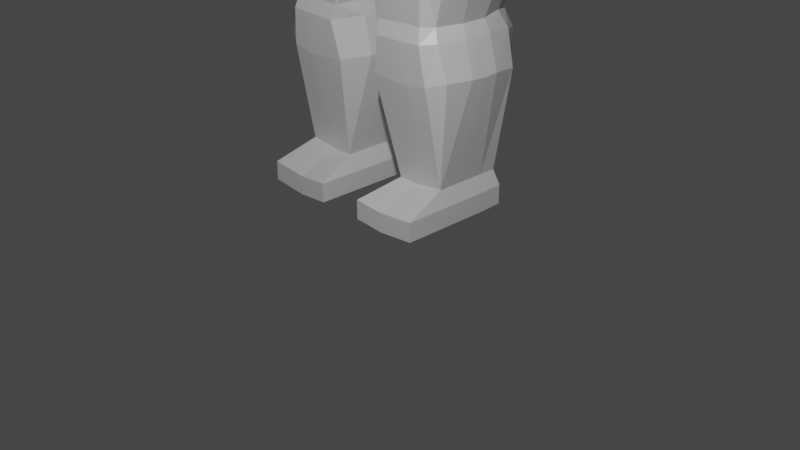# Source: Zyklop_Model.blend  (saved by Blender 2.82.7; exported with 4.5.12 LTS)
import bpy
from mathutils import Matrix  # noqa: F401  (used for matrix-valued properties, if any)

bpy.ops.wm.read_factory_settings(use_empty=True)
scene = bpy.context.scene
scene.name = 'Scene'

# ---- collections
col_collection = bpy.data.collections.new('Collection'); scene.collection.children.link(col_collection)

# ---- materials (node trees are filled in below, after node groups)
mat_material = bpy.data.materials.new('Material')
mat_material.alpha_threshold = 0.0
mat_material.use_transparent_shadow = False
mat_material.line_color = (0.0, 0.0, 0.0, 1.0)

# ---- material node trees
mat_material.use_nodes = True; mat_material.node_tree.nodes.clear()
_N = mat_material.node_tree.nodes; _L = mat_material.node_tree.links
n0 = _N.new('ShaderNodeOutputMaterial'); n0.name = 'Material Output'; n0.location = (300, 300)
n1 = _N.new('ShaderNodeBsdfPrincipled'); n1.name = 'Principled BSDF'; n1.location = (10, 300)
n1.distribution = 'GGX'
n1.subsurface_method = 'BURLEY'
n1.inputs[2].default_value = 0.4
n1.inputs[3].default_value = 1.45
n1.inputs[27].default_value = (0.0, 0.0, 0.0, 1.0)
n1.inputs[28].default_value = 1.0
_L.new(n1.outputs[0], n0.inputs[0])
n0.is_active_output = True

# ---- world
world_world = bpy.data.worlds.new('World'); scene.world = world_world
world_world.use_nodes = True; world_world.node_tree.nodes.clear()
_N = world_world.node_tree.nodes; _L = world_world.node_tree.links
n0 = _N.new('ShaderNodeOutputWorld'); n0.name = 'World Output'; n0.location = (300, 300)
n1 = _N.new('ShaderNodeBackground'); n1.name = 'Background'; n1.location = (10, 300)
n1.inputs[0].default_value = (0.05088, 0.05088, 0.05088, 1.0)
_L.new(n1.outputs[0], n0.inputs[0])
n0.is_active_output = True
world_world.color = (0.05088, 0.05088, 0.05088)
world_world.use_sun_shadow = False
world_world.sun_shadow_jitter_overblur = 0.0

# ---- cameras
cam_camera = bpy.data.cameras.new('Camera')
cam_camera.clip_end = 100.0
cam_camera.ortho_scale = 7.314

# ---- lights
light_light = bpy.data.lights.new('Light', 'POINT')
light_light.transmission_factor = 0.0
light_light.energy = 1000.0
light_light.shadow_soft_size = 0.1
light_light.shadow_maximum_resolution = 0.006
light_light.use_absolute_resolution = True

# ---- meshes
me_cube = bpy.data.meshes.new('Cube')
me_cube.from_pydata([(1.587, 0.7334, 0.5686), (1.481, 0.6169, -0.3015), (1.587, -0.7571, 0.5069), (1.481, -0.6758, -0.2901), (2.98, -0.3492, -0.2355), (3.213, -0.415, 0.3435), (2.98, 0.2901, -0.2355), (3.213, 0.3266, 0.3435), (0.0, 1.0, -0.337), (0.0, -1.138, 0.6212), (0.0, -1.138, -0.337), (0.0, 1.0, 0.6212), (1.037, 0.6758, -1.03), (1.037, -0.6654, -1.029), (0.0, 0.8748, -1.012), (0.0, -0.9218, -1.012), (0.5, -1.091, -0.337), (0.6968, 0.8761, 0.5709), (0.5, 1.0, -0.337), (0.6386, -1.069, 0.654), (0.5, -0.8748, -1.012), (0.5, 0.8748, -1.012), (0.0, -0.8473, 1.368), (0.0, 0.8602, 1.368), (0.5659, 0.6746, 1.337), (0.5659, -0.7652, 1.337), (3.383, -0.46, -0.2086), (3.48, -0.4916, 0.07252), (3.383, 0.46, -0.2086), (3.48, 0.4916, 0.07252), (4.802, -0.3217, -0.69), (4.899, -0.3479, -0.5928), (4.802, 0.3479, -0.69), (4.899, 0.3479, -0.5928), (5.059, -0.3044, -0.6597), (5.241, -0.3479, -0.5125), (5.059, 0.3044, -0.7312), (5.241, 0.3479, -0.5125), (5.614, -0.3042, -1.005), (5.668, -0.3042, -0.8882), (5.614, 0.3042, -1.005), (5.668, 0.3042, -0.8882), (0.0, -1.0, 1.812), (0.0, 0.9266, 1.812), (0.7785, 0.6918, 1.78), (0.7785, -0.7652, 1.78), (0.0, -1.0, 2.805), (0.0, 0.8981, 2.805), (0.7785, 0.6634, 2.773), (0.7785, -0.7652, 2.773), (0.0, -0.8703, 3.278), (0.0, 0.7974, 3.206), (0.6373, 0.6213, 3.191), (0.6583, -0.7106, 3.191), (0.8363, 0.8273, -1.935), (0.8363, -0.7226, -1.944), (0.0, 0.9289, -1.935), (0.0, -0.9356, -1.935), (0.5, -0.8273, -1.935), (0.5, 0.919, -1.935), (0.919, 0.8177, -2.114), (0.919, -0.7916, -2.086), (-1.627e-17, 1.143, -2.113), (-1.395e-17, -1.046, -2.103), (0.5, -0.9888, -2.103), (0.5, 1.05, -2.113), (1.112, 0.8477, -2.577), (1.112, -0.9156, -2.586), (0.0, 1.174, -2.64), (0.0, -1.154, -2.64), (0.5684, -1.111, -2.62), (0.5684, 1.164, -2.62), (2.98, -0.222, -0.2355), (2.98, -1.427e-07, -0.2355), (2.98, 0.222, -0.2355), (3.213, 0.222, 0.3435), (3.213, -8.976e-08, 0.3435), (3.213, -0.222, 0.3435), (1.587, 0.4402, 0.8583), (1.587, 0.0, 0.8583), (1.587, -0.3824, 0.8583), (1.481, -0.3824, -0.4685), (1.481, -1.192e-07, -0.4685), (1.481, 0.4402, -0.4685), (0.0, 0.5, -0.337), (0.0, -0.04705, -0.337), (0.0, -0.5, -0.337), (0.0, 0.5, 0.6212), (0.0, 0.0, 0.6212), (0.0, -0.5, 0.6212), (1.242, -0.4374, -1.012), (1.353, 0.0, -1.012), (1.242, 0.4374, -1.012), (0.0, 0.4374, -1.012), (0.0, 0.0, -1.012), (0.0, -0.4374, -1.012), (0.7011, 0.5, 0.9687), (0.7724, 0.0, 0.9687), (0.7011, -0.5, 0.9687), (0.0, 0.5, 1.368), (0.0, 0.0, 1.368), (0.0, -0.5, 1.368), (0.7934, 0.5, 1.337), (0.8647, 0.0, 1.337), (0.7934, -0.5, 1.337), (3.201, -0.2668, -0.3918), (3.201, -1.162e-07, -0.3918), (3.201, 0.2668, -0.3918), (3.48, 0.2668, 0.2719), (3.48, -8.976e-08, 0.3041), (3.48, -0.2668, 0.2719), (4.802, -0.1739, -0.7975), (4.802, -1.295e-07, -0.7975), (4.802, 0.1739, -0.7975), (4.984, 0.1739, -0.4401), (4.984, -1.03e-07, -0.4401), (4.984, -0.1739, -0.4401), (5.059, -0.1739, -0.7312), (5.059, -1.295e-07, -0.7312), (5.059, 0.1739, -0.7312), (5.241, 0.1739, -0.4503), (5.241, -1.03e-07, -0.427), (5.241, -0.1739, -0.4503), (5.834, -0.1739, -1.071), (5.834, -1.295e-07, -1.071), (5.834, 0.1739, -1.071), (5.888, 0.1739, -0.955), (5.888, -1.03e-07, -0.955), (5.888, -0.1739, -0.955), (0.0, 0.5, 1.812), (0.0, 0.0, 1.812), (0.0, -0.5, 1.812), (0.9272, 0.5, 1.78), (1.006, 0.0, 1.78), (0.9272, -0.5, 1.78), (0.0, 0.5, 2.805), (0.0, 0.0, 2.805), (0.0, -0.5, 2.805), (0.9272, 0.4598, 2.773), (1.006, 0.0, 2.773), (0.9272, -0.5, 2.773), (0.0, 0.5, 3.318), (0.0, 0.0, 3.45), (0.0, -0.5, 3.424), (0.8288, 0.4212, 3.191), (0.8288, 0.0, 3.191), (0.8288, -0.5, 3.191), (1.006, -0.4137, -1.935), (1.088, 0.0, -1.935), (1.006, 0.4137, -1.935), (0.0, 0.4137, -1.935), (0.0, 0.0, -1.935), (0.0, -0.4137, -1.935), (1.089, -0.5363, -2.084), (1.171, -2.58e-33, -2.084), (1.089, 0.5363, -2.084), (-1.162e-17, 0.5363, -2.092), (-1.162e-17, -2.58e-33, -2.092), (-1.162e-17, -0.5363, -2.092), (1.282, -0.5363, -2.586), (1.364, 0.0, -2.586), (1.282, 0.5363, -2.586), (0.0, 0.5363, -2.64), (0.0, 0.0, -2.64), (0.0, -0.5363, -2.64), (1.177, 0.834, -3.529), (1.177, -0.9068, -3.52), (0.0, 1.174, -3.592), (0.0, -1.154, -3.592), (0.5684, -1.111, -3.571), (0.5684, 1.164, -3.571), (1.347, -0.5363, -3.529), (1.347, -9.118e-10, -3.529), (1.347, 0.5363, -3.529), (0.0, 0.5363, -3.592), (0.0, 0.0, -3.592), (0.0, -0.5363, -3.592), (0.2498, 0.609, -3.945), (1.116, -0.4979, -3.888), (1.116, 0.4422, -3.868), (1.215, 0.4412, -3.486), (1.215, -0.4871, -3.486), (0.1441, 0.5973, -3.534), (0.1441, -0.5993, -3.534), (0.5797, -0.5993, -3.518), (0.5797, 0.5973, -3.518), (1.215, -0.3002, -3.486), (1.215, -0.001021, -3.486), (1.215, 0.2981, -3.486), (0.1441, 0.2981, -3.534), (0.1441, -0.001021, -3.534), (0.1441, -0.3002, -3.534), (0.2498, -0.6006, -3.945), (0.5739, -0.6006, -3.934), (0.5739, 0.609, -3.934), (1.169, -0.234, -3.909), (1.169, 0.004222, -3.898), (1.169, 0.2232, -3.888), (0.1539, 0.3066, -3.945), (0.1539, 0.004222, -3.945), (0.1539, -0.2982, -3.945), (1.048, 0.4263, -5.053), (1.048, -0.4261, -5.01), (0.2362, 0.5959, -5.143), (0.2846, 0.5517, -4.581), (0.8918, -0.4125, -4.543), (0.8918, 0.3731, -4.534), (0.2846, -0.5224, -4.561), (0.6666, -0.5224, -4.538), (0.6666, 0.5517, -4.558), (0.9448, -0.13, -4.552), (0.9448, 0.00459, -4.553), (0.9448, 0.1386, -4.553), (0.2846, 0.2279, -4.581), (0.2846, 0.00459, -4.571), (0.2846, -0.1987, -4.561), (0.3715, 0.385, -6.119), (0.897, -0.3263, -6.086), (0.897, 0.385, -6.086), (0.2362, -0.5304, -5.07), (0.6691, -0.5304, -5.1), (0.6691, 0.5959, -5.173), (1.101, -0.1579, -5.02), (1.101, 0.0005242, -5.031), (1.101, 0.1514, -5.021), (0.1403, 0.2362, -5.091), (0.1403, 0.0005242, -5.091), (0.1403, -0.2231, -5.07), (0.965, 0.4062, -6.233), (0.965, -0.7754, -6.243), (0.2491, 0.4062, -6.248), (0.3715, -0.3263, -6.119), (0.5739, -0.3263, -6.121), (0.5739, 0.385, -6.121), (0.897, -0.1485, -6.086), (0.897, 0.02934, -6.086), (0.897, 0.2072, -6.086), (0.3715, 0.2072, -6.119), (0.3715, 0.02934, -6.119), (0.3715, -0.1485, -6.119), (0.2491, 0.4062, -6.446), (0.965, -0.7754, -6.441), (0.965, 0.4062, -6.431), (0.2491, -0.7754, -6.258), (0.5739, -0.7754, -6.28), (0.5739, 0.4062, -6.27), (0.965, -0.3788, -6.243), (0.965, 0.01778, -6.243), (0.965, 0.1715, -6.243), (0.2491, 0.1715, -6.258), (0.2491, 0.01778, -6.258), (0.2491, -0.3788, -6.258), (0.2491, -0.7754, -6.456), (0.5739, -0.7754, -6.479), (0.5739, 0.4062, -6.469), (0.965, -0.3788, -6.441), (0.965, 0.01778, -6.441), (0.965, 0.1715, -6.441), (0.2491, 0.1715, -6.456), (0.2491, 0.01778, -6.456), (0.2491, -0.3788, -6.456), (0.5739, 0.1715, -6.479), (0.5739, 0.01778, -6.479), (0.5739, -0.3788, -6.479), (0.7785, 0.6852, 2.288), (0.7785, -0.7652, 2.288), (0.0, -1.0, 2.319), (0.0, 0.92, 2.319), (0.0, 0.5, 2.319), (0.0, 0.0, 2.319), (0.0, -0.5, 2.319), (0.9272, -0.5, 2.288), (1.006, 0.0, 2.288), (0.9272, 0.5, 2.288), (0.9903, -0.9513, -0.4027), (1.19, 1.0, 0.5292), (0.8151, -0.8748, -1.012), (0.9903, 0.9096, -0.4027), (1.19, -0.9513, 0.5292), (0.8151, 0.8748, -1.012), (0.7123, -0.8273, -1.935), (0.7123, 0.8273, -1.935), (0.7536, -0.9888, -2.099), (0.7536, 0.9526, -2.109), (0.8842, -1.073, -2.603), (0.8842, 1.073, -2.603), (1.19, 0.5, 0.953), (1.19, 0.0, 0.953), (1.19, -0.5, 0.953), (0.917, -1.073, -3.55), (0.917, 1.073, -3.55), (0.8972, -0.5993, -3.502), (0.8972, 0.5973, -3.502), (0.8714, -0.6006, -3.916), (0.8714, 0.609, -3.916), (0.8057, -0.5224, -4.54), (0.8057, 0.5517, -4.56), (0.885, -0.5304, -5.055), (0.885, 0.5959, -5.128), (0.7354, -0.3263, -6.104), (0.7354, 0.385, -6.104), (0.7694, -0.7754, -6.262), (0.7694, 0.4062, -6.252), (0.7694, -0.7754, -6.46), (0.7694, 0.4062, -6.45), (0.7694, 0.1715, -6.46), (0.7694, 0.01778, -6.46), (0.7694, -0.3788, -6.46), (0.25, 1.0, -0.337), (0.3967, -1.091, 0.6055), (0.25, 0.8748, -1.012), (0.25, -1.091, -0.337), (0.3967, 1.0, 0.6055), (0.25, -0.8748, -1.012), (0.3967, -0.8478, 1.352), (0.3967, 0.8602, 1.352), (0.503, -1.0, 1.796), (0.503, 0.9266, 1.796), (0.4411, -0.9651, 2.8), (0.503, 0.8981, 2.789), (0.3822, -0.848, 3.276), (0.4144, 0.7741, 3.172), (0.25, 0.919, -1.935), (0.25, -0.901, -1.935), (0.25, 1.133, -2.113), (0.25, -1.024, -2.103), (0.2842, 1.164, -2.63), (0.2842, -1.154, -2.63), (0.4144, 0.5, 3.285), (0.4144, 0.0, 3.417), (0.4144, -0.5, 3.39), (0.2842, 1.164, -3.581), (0.2842, -1.154, -3.581), (0.3619, 0.5973, -3.526), (0.3619, -0.5993, -3.526), (0.3639, 0.609, -3.94), (0.3639, -0.6006, -3.94), (0.4756, 0.5517, -4.569), (0.4756, -0.5224, -4.549), (0.4047, 0.5959, -5.158), (0.4047, -0.5304, -5.085), (0.4727, 0.385, -6.12), (0.4727, -0.3263, -6.12), (0.4115, 0.4062, -6.259), (0.4115, -0.7754, -6.269), (0.4115, 0.4062, -6.457), (0.4115, -0.7754, -6.467), (0.4115, 0.1715, -6.467), (0.4115, 0.01778, -6.467), (0.4115, -0.3788, -6.467), (0.503, -1.0, 2.303), (0.503, 0.92, 2.303), (0.6691, 0.6457, -4.765), (1.002, 0.004946, -4.682), (0.9488, 0.4556, -4.714), (1.002, 0.1539, -4.682), (0.2295, 0.004946, -4.712), (0.2295, 0.2489, -4.722), (0.6691, -0.5634, -4.693), (0.3164, -0.5634, -4.702), (1.002, -0.1459, -4.682), (0.9488, -0.4464, -4.672), (0.2295, -0.2189, -4.702), (0.3164, 0.6457, -4.775), (0.8355, -0.5634, -4.682), (0.8355, 0.6457, -4.755), (0.4493, -0.5634, -4.698), (0.4493, 0.6457, -4.77), (0.0, 0.8273, 1.09), (0.5432, 0.7345, 1.074), (0.6066, -0.7327, 1.049), (0.0, -0.7822, 1.101), (0.0, 0.5, 0.9947), (0.0, 0.0, 0.9947), (0.0, -0.5, 0.9947), (0.7472, -0.5, 1.153), (0.8186, 0.0, 1.153), (0.7472, 0.5, 1.153), (0.3967, -0.7825, 1.085), (0.3967, 0.8273, 1.074), (5.006, -0.3079, -0.9605), (5.083, -0.21, -0.816), (5.027, -0.1175, -0.9908), (5.092, -0.06961, -0.8384), (5.284, -0.2685, -1.059), (5.322, -0.2416, -0.9658), (5.282, -0.1491, -1.079), (5.337, -0.1444, -0.9802)], [], [(2, 4, 5), (5, 110, 77), (0, 6, 1), (81, 13, 90), (83, 6, 74), (275, 1, 277), (21, 322, 310), (80, 5, 77), (311, 9, 10), (368, 315, 379), (277, 12, 279), (10, 313, 311), (84, 14, 93), (16, 276, 274), (18, 310, 308), (98, 278, 288), (278, 16, 274), (12, 281, 279), (312, 18, 308), (315, 43, 317), (377, 24, 102), (371, 101, 374), (378, 25, 314), (29, 32, 28), (7, 28, 6), (6, 107, 74), (5, 26, 27), (31, 34, 35), (27, 116, 110), (27, 30, 31), (28, 113, 107), (35, 38, 39), (32, 119, 113), (33, 36, 32), (116, 35, 122), (123, 39, 38), (36, 125, 119), (37, 40, 36), (35, 128, 122), (273, 48, 138), (25, 316, 314), (102, 44, 132), (22, 131, 101), (47, 321, 319), (266, 137, 270), (267, 319, 351), (350, 49, 318), (330, 50, 320), (318, 53, 320), (48, 144, 138), (137, 50, 143), (59, 324, 322), (57, 325, 323), (20, 280, 276), (93, 56, 150), (15, 323, 313), (13, 147, 90), (62, 162, 156), (60, 285, 283), (280, 64, 282), (54, 283, 281), (56, 156, 150), (55, 153, 147), (66, 173, 165), (162, 175, 163), (61, 159, 153), (325, 69, 327), (65, 326, 324), (282, 70, 284), (60, 161, 66), (154, 161, 155), (153, 160, 154), (69, 332, 327), (159, 166, 171), (70, 289, 284), (68, 174, 162), (164, 168, 69), (160, 173, 161), (54, 155, 60), (149, 154, 155), (147, 154, 148), (57, 158, 63), (152, 157, 158), (150, 157, 151), (63, 164, 69), (157, 164, 158), (156, 163, 157), (12, 149, 54), (92, 148, 149), (90, 148, 91), (95, 57, 15), (94, 152, 95), (94, 150, 151), (135, 51, 47), (136, 141, 135), (136, 143, 142), (49, 146, 53), (140, 145, 146), (139, 144, 145), (51, 328, 321), (141, 329, 328), (329, 143, 330), (268, 47, 267), (269, 135, 268), (270, 136, 269), (23, 129, 43), (100, 129, 99), (101, 130, 100), (104, 45, 25), (103, 134, 104), (103, 132, 133), (271, 49, 265), (272, 140, 271), (272, 138, 139), (37, 126, 41), (120, 127, 126), (122, 127, 121), (117, 38, 34), (118, 123, 117), (119, 124, 118), (41, 125, 40), (126, 124, 125), (124, 128, 123), (114, 37, 33), (115, 120, 114), (115, 122, 121), (117, 34, 381, 383), (112, 117, 111), (113, 118, 112), (26, 111, 30), (106, 111, 105), (106, 113, 112), (29, 114, 33), (109, 114, 108), (109, 116, 115), (4, 105, 26), (72, 106, 105), (74, 106, 73), (368, 99, 23), (373, 99, 372), (374, 100, 373), (375, 25, 370), (376, 104, 375), (376, 102, 103), (17, 286, 275), (286, 97, 287), (97, 288, 287), (86, 15, 10), (85, 95, 86), (85, 93, 94), (78, 7, 0), (79, 75, 78), (79, 77, 76), (81, 4, 3), (82, 72, 81), (82, 74, 73), (83, 12, 1), (83, 91, 92), (81, 91, 82), (7, 108, 29), (75, 109, 108), (77, 109, 76), (176, 183, 168), (172, 188, 173), (170, 333, 331), (175, 191, 176), (165, 292, 290), (172, 186, 187), (173, 180, 165), (175, 189, 190), (159, 172, 160), (285, 165, 290), (163, 176, 164), (326, 170, 331), (187, 197, 188), (333, 194, 335), (190, 200, 191), (292, 179, 294), (187, 195, 196), (188, 179, 180), (189, 199, 190), (183, 336, 334), (174, 182, 189), (169, 291, 289), (171, 181, 186), (332, 183, 334), (196, 212, 197), (194, 337, 335), (199, 215, 200), (294, 206, 296), (196, 210, 211), (197, 206, 179), (199, 213, 214), (336, 207, 338), (191, 192, 183), (182, 198, 189), (184, 293, 291), (186, 178, 195), (367, 221, 339), (356, 227, 362), (354, 298, 365), (353, 222, 223), (354, 224, 201), (356, 225, 226), (359, 340, 366), (360, 202, 222), (200, 207, 192), (198, 204, 213), (293, 208, 295), (195, 205, 210), (226, 239, 227), (298, 218, 300), (223, 234, 235), (201, 236, 218), (226, 237, 238), (340, 231, 342), (222, 217, 234), (220, 299, 297), (353, 224, 355), (362, 219, 359), (363, 225, 357), (358, 297, 364), (218, 302, 300), (234, 247, 235), (236, 228, 218), (238, 249, 250), (231, 344, 342), (217, 246, 234), (299, 244, 301), (237, 230, 249), (221, 341, 339), (224, 235, 236), (227, 231, 219), (225, 216, 237), (246, 256, 247), (248, 242, 228), (249, 259, 250), (344, 252, 346), (229, 255, 246), (244, 303, 301), (249, 240, 258), (251, 252, 243), (239, 250, 251), (341, 245, 343), (235, 248, 236), (231, 251, 243), (255, 303, 307), (263, 346, 349), (254, 347, 345), (261, 348, 347), (262, 349, 348), (304, 257, 305), (257, 306, 305), (256, 307, 306), (302, 242, 304), (250, 260, 251), (245, 345, 343), (247, 257, 248), (132, 272, 133), (133, 271, 134), (134, 265, 45), (131, 269, 130), (130, 268, 129), (129, 267, 43), (316, 265, 350), (43, 351, 317), (42, 270, 131), (132, 264, 273), (245, 304, 254), (306, 263, 262), (305, 262, 261), (254, 305, 261), (307, 253, 263), (301, 241, 229), (217, 301, 229), (300, 245, 233), (361, 297, 202), (297, 217, 202), (221, 300, 233), (293, 205, 178), (352, 298, 221), (291, 178, 181), (294, 209, 194), (166, 291, 181), (185, 294, 194), (71, 290, 170), (170, 292, 185), (287, 80, 79), (78, 287, 79), (0, 286, 78), (284, 166, 67), (61, 284, 67), (281, 65, 59), (55, 282, 61), (283, 71, 65), (13, 280, 55), (21, 281, 59), (3, 278, 274), (288, 2, 80), (274, 13, 3), (18, 279, 21), (17, 277, 18), (317, 264, 44), (42, 350, 266), (343, 240, 230), (348, 260, 259), (347, 259, 258), (345, 258, 240), (349, 252, 260), (216, 343, 230), (244, 346, 253), (339, 216, 203), (342, 244, 232), (220, 342, 232), (366, 220, 358), (363, 339, 203), (193, 338, 208), (335, 204, 177), (169, 334, 184), (334, 193, 184), (182, 335, 177), (68, 331, 167), (331, 182, 167), (145, 330, 146), (144, 329, 145), (52, 328, 144), (327, 169, 70), (324, 68, 62), (64, 327, 70), (313, 58, 20), (323, 64, 58), (322, 62, 56), (46, 320, 50), (330, 53, 146), (266, 318, 46), (351, 48, 264), (319, 52, 48), (314, 42, 22), (371, 314, 22), (24, 317, 44), (11, 308, 8), (308, 14, 8), (311, 20, 16), (369, 315, 24), (16, 309, 311), (310, 56, 14), (204, 367, 363), (338, 358, 208), (296, 352, 209), (205, 364, 361), (295, 358, 364), (204, 357, 213), (207, 362, 359), (212, 353, 355), (205, 360, 210), (207, 366, 338), (213, 356, 214), (206, 355, 354), (210, 353, 211), (296, 354, 365), (215, 356, 362), (337, 352, 367), (312, 369, 17), (9, 378, 371), (97, 377, 376), (97, 375, 98), (375, 370, 98), (89, 373, 88), (88, 372, 87), (87, 368, 11), (19, 378, 309), (89, 371, 374), (377, 96, 369), (11, 379, 312), (369, 96, 17), (19, 98, 370), (2, 3, 4), (5, 27, 110), (0, 7, 6), (81, 3, 13), (83, 1, 6), (275, 0, 1), (21, 59, 322), (80, 2, 5), (311, 309, 9), (368, 23, 315), (277, 1, 12), (10, 15, 313), (84, 8, 14), (16, 20, 276), (18, 21, 310), (98, 19, 278), (278, 19, 16), (12, 54, 281), (312, 17, 18), (315, 23, 43), (377, 369, 24), (371, 22, 101), (378, 370, 25), (29, 33, 32), (7, 29, 28), (6, 28, 107), (5, 4, 26), (31, 30, 34), (27, 31, 116), (27, 26, 30), (28, 32, 113), (35, 34, 38), (32, 36, 119), (33, 37, 36), (116, 31, 35), (123, 128, 39), (36, 40, 125), (37, 41, 40), (35, 39, 128), (273, 264, 48), (25, 45, 316), (102, 24, 44), (22, 42, 131), (47, 51, 321), (266, 46, 137), (267, 47, 319), (350, 265, 49), (330, 143, 50), (318, 49, 53), (48, 52, 144), (137, 46, 50), (59, 65, 324), (57, 63, 325), (20, 58, 280), (93, 14, 56), (15, 57, 323), (13, 55, 147), (62, 68, 162), (60, 66, 285), (280, 58, 64), (54, 60, 283), (56, 62, 156), (55, 61, 153), (66, 161, 173), (162, 174, 175), (61, 67, 159), (325, 63, 69), (65, 71, 326), (282, 64, 70), (60, 155, 161), (154, 160, 161), (153, 159, 160), (69, 168, 332), (159, 67, 166), (70, 169, 289), (68, 167, 174), (164, 176, 168), (160, 172, 173), (54, 149, 155), (149, 148, 154), (147, 153, 154), (57, 152, 158), (152, 151, 157), (150, 156, 157), (63, 158, 164), (157, 163, 164), (156, 162, 163), (12, 92, 149), (92, 91, 148), (90, 147, 148), (95, 152, 57), (94, 151, 152), (94, 93, 150), (135, 141, 51), (136, 142, 141), (136, 137, 143), (49, 140, 146), (140, 139, 145), (139, 138, 144), (51, 141, 328), (141, 142, 329), (329, 142, 143), (268, 135, 47), (269, 136, 135), (270, 137, 136), (23, 99, 129), (100, 130, 129), (101, 131, 130), (104, 134, 45), (103, 133, 134), (103, 102, 132), (271, 140, 49), (272, 139, 140), (272, 273, 138), (37, 120, 126), (120, 121, 127), (122, 128, 127), (117, 123, 38), (118, 124, 123), (119, 125, 124), (41, 126, 125), (126, 127, 124), (124, 127, 128), (114, 120, 37), (115, 121, 120), (115, 116, 122), (30, 381, 34), (112, 118, 117), (113, 119, 118), (26, 105, 111), (106, 112, 111), (106, 107, 113), (29, 108, 114), (109, 115, 114), (109, 110, 116), (4, 72, 105), (72, 73, 106), (74, 107, 106), (368, 372, 99), (373, 100, 99), (374, 101, 100), (375, 104, 25), (376, 103, 104), (376, 377, 102), (17, 96, 286), (286, 96, 97), (97, 98, 288), (86, 95, 15), (85, 94, 95), (85, 84, 93), (78, 75, 7), (79, 76, 75), (79, 80, 77), (81, 72, 4), (82, 73, 72), (82, 83, 74), (83, 92, 12), (83, 82, 91), (81, 90, 91), (7, 75, 108), (75, 76, 109), (77, 110, 109), (176, 191, 183), (172, 187, 188), (170, 185, 333), (175, 190, 191), (165, 180, 292), (172, 171, 186), (173, 188, 180), (175, 174, 189), (159, 171, 172), (285, 66, 165), (163, 175, 176), (326, 71, 170), (187, 196, 197), (333, 185, 194), (190, 199, 200), (292, 180, 179), (187, 186, 195), (188, 197, 179), (189, 198, 199), (183, 192, 336), (174, 167, 182), (169, 184, 291), (171, 166, 181), (332, 168, 183), (196, 211, 212), (194, 209, 337), (199, 214, 215), (294, 179, 206), (196, 195, 210), (197, 212, 206), (199, 198, 213), (336, 192, 207), (191, 200, 192), (182, 177, 198), (184, 193, 293), (186, 181, 178), (367, 352, 221), (356, 226, 227), (354, 201, 298), (353, 360, 222), (354, 355, 224), (356, 357, 225), (359, 219, 340), (360, 361, 202), (200, 215, 207), (198, 177, 204), (293, 193, 208), (195, 178, 205), (226, 238, 239), (298, 201, 218), (223, 222, 234), (201, 224, 236), (226, 225, 237), (340, 219, 231), (222, 202, 217), (220, 232, 299), (353, 223, 224), (362, 227, 219), (363, 203, 225), (358, 220, 297), (218, 228, 302), (234, 246, 247), (236, 248, 228), (238, 237, 249), (231, 243, 344), (217, 229, 246), (299, 232, 244), (237, 216, 230), (221, 233, 341), (224, 223, 235), (227, 239, 231), (225, 203, 216), (246, 255, 256), (248, 257, 242), (249, 258, 259), (344, 243, 252), (229, 241, 255), (244, 253, 303), (249, 230, 240), (251, 260, 252), (239, 238, 250), (341, 233, 245), (235, 247, 248), (231, 239, 251), (255, 241, 303), (263, 253, 346), (254, 261, 347), (261, 262, 348), (262, 263, 349), (304, 242, 257), (257, 256, 306), (256, 255, 307), (302, 228, 242), (250, 259, 260), (245, 254, 345), (247, 256, 257), (132, 273, 272), (133, 272, 271), (134, 271, 265), (131, 270, 269), (130, 269, 268), (129, 268, 267), (316, 45, 265), (43, 267, 351), (42, 266, 270), (132, 44, 264), (245, 302, 304), (306, 307, 263), (305, 306, 262), (254, 304, 305), (307, 303, 253), (301, 303, 241), (217, 299, 301), (300, 302, 245), (361, 364, 297), (297, 299, 217), (221, 298, 300), (293, 295, 205), (352, 365, 298), (291, 293, 178), (294, 296, 209), (166, 289, 291), (185, 292, 294), (71, 285, 290), (170, 290, 292), (287, 288, 80), (78, 286, 287), (0, 275, 286), (284, 289, 166), (61, 282, 284), (281, 283, 65), (55, 280, 282), (283, 285, 71), (13, 276, 280), (21, 279, 281), (3, 2, 278), (288, 278, 2), (274, 276, 13), (18, 277, 279), (17, 275, 277), (317, 351, 264), (42, 316, 350), (343, 345, 240), (348, 349, 260), (347, 348, 259), (345, 347, 258), (349, 346, 252), (216, 341, 343), (244, 344, 346), (339, 341, 216), (342, 344, 244), (220, 340, 342), (366, 340, 220), (363, 367, 339), (193, 336, 338), (335, 337, 204), (169, 332, 334), (334, 336, 193), (182, 333, 335), (68, 326, 331), (331, 333, 182), (145, 329, 330), (144, 328, 329), (52, 321, 328), (327, 332, 169), (324, 326, 68), (64, 325, 327), (313, 323, 58), (323, 325, 64), (322, 324, 62), (46, 318, 320), (330, 320, 53), (266, 350, 318), (351, 319, 48), (319, 321, 52), (314, 316, 42), (371, 378, 314), (24, 315, 317), (11, 312, 308), (308, 310, 14), (311, 313, 20), (369, 379, 315), (16, 19, 309), (310, 322, 56), (204, 337, 367), (338, 366, 358), (296, 365, 352), (205, 295, 364), (295, 208, 358), (204, 363, 357), (207, 215, 362), (212, 211, 353), (205, 361, 360), (207, 359, 366), (213, 357, 356), (206, 212, 355), (210, 360, 353), (296, 206, 354), (215, 214, 356), (337, 209, 352), (312, 379, 369), (9, 309, 378), (97, 96, 377), (97, 376, 375), (89, 374, 373), (88, 373, 372), (87, 372, 368), (19, 370, 378), (89, 9, 371), (11, 368, 379), (380, 385, 381), (383, 381, 385, 387), (111, 117, 383, 382), (30, 111, 382, 380), (384, 387, 385), (384, 386, 387), (382, 383, 387, 386), (380, 382, 386, 384), (30, 380, 381), (380, 384, 385)])
_uv = me_cube.uv_layers.new(name='UVMap')
_uv.uv.foreach_set('vector', [0.625, 0.75, 0.375, 0.75, 0.625, 0.75, 0.625, 0.75, 0.625, 0.6875, 0.625, 0.6875, 0.625, 0.5, 0.375, 0.5, 0.375, 0.5, 0.375, 0.6875, 0.375, 0.75, 0.375, 0.6875, 0.375, 0.5625, 0.375, 0.5, 0.375, 0.5625, 0.625, 0.4687, 0.375, 0.5, 0.375, 0.4687, 0.375, 0.4375, 0.375, 0.4062, 0.375, 0.4062, 0.625, 0.6875, 0.625, 0.75, 0.625, 0.6875, 0.375, 0.8437, 0.625, 0.875, 0.375, 0.875, 0.625, 0.375, 0.625, 0.4063, 0.625, 0.4062, 0.375, 0.4687, 0.375, 0.5, 0.375, 0.4687, 0.375, 0.875, 0.375, 0.8438, 0.375, 0.8437, 0.0, 0.0, 0.0, 0.0, 0.0, 0.0, 0.375, 0.8125, 0.375, 0.7812, 0.375, 0.7812, 0.375, 0.4375, 0.375, 0.4062, 0.375, 0.4062, 0.6875, 0.6875, 0.6562, 0.75, 0.6562, 0.6875, 0.625, 0.7812, 0.375, 0.8125, 0.375, 0.7812, 0.375, 0.5, 0.375, 0.4687, 0.375, 0.4687, 0.625, 0.4062, 0.375, 0.4375, 0.375, 0.4062, 0.625, 0.4063, 0.625, 0.375, 0.625, 0.4062, 0.6875, 0.5625, 0.6875, 0.5, 0.6875, 0.5625, 0.0, 0.0, 0.0, 0.0, 0.0, 0.0, 0.625, 0.8438, 0.625, 0.8125, 0.625, 0.8437, 0.625, 0.5, 0.375, 0.5, 0.375, 0.5, 0.625, 0.5, 0.375, 0.5, 0.375, 0.5, 0.375, 0.5, 0.375, 0.5625, 0.375, 0.5625, 0.625, 0.75, 0.375, 0.75, 0.625, 0.75, 0.625, 0.75, 0.375, 0.75, 0.625, 0.75, 0.625, 0.75, 0.625, 0.6875, 0.625, 0.6875, 0.625, 0.75, 0.375, 0.75, 0.625, 0.75, 0.375, 0.5, 0.375, 0.5625, 0.375, 0.5625, 0.625, 0.75, 0.375, 0.75, 0.625, 0.75, 0.375, 0.5, 0.375, 0.5625, 0.375, 0.5625, 0.625, 0.5, 0.375, 0.5, 0.375, 0.5, 0.625, 0.6875, 0.625, 0.75, 0.625, 0.6875, 0.375, 0.6875, 0.625, 0.75, 0.375, 0.75, 0.375, 0.5, 0.375, 0.5625, 0.375, 0.5625, 0.625, 0.5, 0.375, 0.5, 0.375, 0.5, 0.625, 0.75, 0.625, 0.6875, 0.625, 0.6875, 0.6875, 0.5625, 0.6875, 0.5, 0.6875, 0.5625, 0.625, 0.8125, 0.625, 0.8438, 0.625, 0.8437, 0.6875, 0.5625, 0.6875, 0.5, 0.6875, 0.5625, 0.0, 0.0, 0.0, 0.0, 0.0, 0.0, 0.625, 0.375, 0.625, 0.4062, 0.625, 0.4062, 0.0, 0.0, 0.0, 0.0, 0.0, 0.0, 0.625, 0.375, 0.625, 0.4062, 0.625, 0.4062, 0.625, 0.8437, 0.625, 0.8125, 0.625, 0.8438, 0.7188, 0.6875, 0.75, 0.75, 0.7188, 0.75, 0.625, 0.8438, 0.625, 0.8125, 0.625, 0.8438, 0.6875, 0.5, 0.6875, 0.5625, 0.6875, 0.5625, 0.0, 0.0, 0.0, 0.0, 0.0, 0.0, 0.375, 0.4375, 0.375, 0.4062, 0.375, 0.4062, 0.375, 0.875, 0.375, 0.8438, 0.375, 0.8438, 0.375, 0.8125, 0.375, 0.7812, 0.375, 0.7812, 0.0, 0.0, 0.0, 0.0, 0.0, 0.0, 0.375, 0.875, 0.375, 0.8438, 0.375, 0.8438, 0.375, 0.75, 0.375, 0.6875, 0.375, 0.6875, 0.0, 0.0, 0.0, 0.0, 0.0, 0.0, 0.375, 0.5, 0.375, 0.4688, 0.375, 0.4688, 0.375, 0.7812, 0.375, 0.8125, 0.375, 0.7812, 0.375, 0.5, 0.375, 0.4688, 0.375, 0.4687, 0.0, 0.0, 0.0, 0.0, 0.0, 0.0, 0.375, 0.75, 0.375, 0.6875, 0.375, 0.6875, 0.375, 0.5, 0.375, 0.5625, 0.375, 0.5, 0.0, 0.0, 0.0, 0.0, 0.0, 0.0, 0.375, 0.75, 0.375, 0.6875, 0.375, 0.6875, 0.375, 0.8438, 0.375, 0.875, 0.375, 0.8438, 0.375, 0.4375, 0.375, 0.4063, 0.375, 0.4062, 0.375, 0.7812, 0.375, 0.8125, 0.375, 0.7812, 0.375, 0.5, 0.375, 0.5625, 0.375, 0.5, 0.375, 0.625, 0.375, 0.5625, 0.375, 0.5625, 0.375, 0.6875, 0.375, 0.625, 0.375, 0.625, 0.375, 0.875, 0.375, 0.8438, 0.375, 0.8438, 0.375, 0.6875, 0.375, 0.75, 0.375, 0.6875, 0.375, 0.8125, 0.375, 0.7812, 0.375, 0.7812, 0.0, 0.0, 0.0, 0.0, 0.0, 0.0, 0.0, 0.0, 0.0, 0.0, 0.0, 0.0, 0.375, 0.625, 0.375, 0.5625, 0.375, 0.5625, 0.375, 0.5, 0.375, 0.5625, 0.375, 0.5, 0.375, 0.5625, 0.375, 0.625, 0.375, 0.5625, 0.375, 0.6875, 0.375, 0.625, 0.375, 0.625, 0.0, 0.0, 0.0, 0.0, 0.0, 0.0, 0.0, 0.0, 0.0, 0.0, 0.0, 0.0, 0.0, 0.0, 0.0, 0.0, 0.0, 0.0, 0.0, 0.0, 0.0, 0.0, 0.0, 0.0, 0.0, 0.0, 0.0, 0.0, 0.0, 0.0, 0.0, 0.0, 0.0, 0.0, 0.0, 0.0, 0.375, 0.5, 0.375, 0.5625, 0.375, 0.5, 0.375, 0.5625, 0.375, 0.625, 0.375, 0.5625, 0.375, 0.6875, 0.375, 0.625, 0.375, 0.625, 0.0, 0.0, 0.0, 0.0, 0.0, 0.0, 0.0, 0.0, 0.0, 0.0, 0.0, 0.0, 0.0, 0.0, 0.0, 0.0, 0.0, 0.0, 0.0, 0.0, 0.0, 0.0, 0.0, 0.0, 0.0, 0.0, 0.0, 0.0, 0.0, 0.0, 0.0, 0.0, 0.0, 0.0, 0.0, 0.0, 0.6875, 0.75, 0.6875, 0.6875, 0.6875, 0.75, 0.6875, 0.6875, 0.6875, 0.625, 0.6875, 0.6875, 0.6875, 0.625, 0.6875, 0.5625, 0.6875, 0.625, 0.75, 0.5, 0.7188, 0.5625, 0.7188, 0.5, 0.75, 0.5625, 0.7188, 0.625, 0.7188, 0.5625, 0.7188, 0.625, 0.75, 0.6875, 0.7188, 0.6875, 0.0, 0.0, 0.0, 0.0, 0.0, 0.0, 0.0, 0.0, 0.0, 0.0, 0.0, 0.0, 0.0, 0.0, 0.0, 0.0, 0.0, 0.0, 0.0, 0.0, 0.0, 0.0, 0.0, 0.0, 0.0, 0.0, 0.0, 0.0, 0.0, 0.0, 0.0, 0.0, 0.0, 0.0, 0.0, 0.0, 0.6875, 0.6875, 0.6875, 0.75, 0.6875, 0.75, 0.6875, 0.625, 0.6875, 0.6875, 0.6875, 0.6875, 0.6875, 0.625, 0.6875, 0.5625, 0.6875, 0.625, 0.6875, 0.6875, 0.6875, 0.75, 0.6875, 0.75, 0.6875, 0.625, 0.6875, 0.6875, 0.6875, 0.6875, 0.6875, 0.625, 0.6875, 0.5625, 0.6875, 0.625, 0.625, 0.5, 0.625, 0.5625, 0.625, 0.5, 0.625, 0.5625, 0.625, 0.625, 0.625, 0.5625, 0.625, 0.6875, 0.625, 0.625, 0.625, 0.625, 0.375, 0.6875, 0.375, 0.75, 0.375, 0.75, 0.375, 0.625, 0.375, 0.6875, 0.375, 0.6875, 0.375, 0.5625, 0.375, 0.625, 0.375, 0.625, 0.625, 0.5, 0.375, 0.5625, 0.375, 0.5, 0.625, 0.5625, 0.375, 0.625, 0.375, 0.5625, 0.375, 0.625, 0.625, 0.6875, 0.375, 0.6875, 0.625, 0.5625, 0.625, 0.5, 0.625, 0.5, 0.625, 0.625, 0.625, 0.5625, 0.625, 0.5625, 0.625, 0.625, 0.625, 0.6875, 0.625, 0.625, 0.375, 0.6875, 0.375, 0.75, 0.375, 0.75, 0.375, 0.6875, 0.375, 0.625, 0.375, 0.6875, 0.375, 0.6875, 0.375, 0.5625, 0.375, 0.625, 0.375, 0.625, 0.375, 0.75, 0.375, 0.6875, 0.375, 0.75, 0.375, 0.625, 0.375, 0.6875, 0.375, 0.6875, 0.375, 0.625, 0.375, 0.5625, 0.375, 0.625, 0.625, 0.5, 0.625, 0.5625, 0.625, 0.5, 0.625, 0.625, 0.625, 0.5625, 0.625, 0.5625, 0.625, 0.625, 0.625, 0.6875, 0.625, 0.625, 0.375, 0.75, 0.375, 0.6875, 0.375, 0.75, 0.375, 0.6875, 0.375, 0.625, 0.375, 0.6875, 0.375, 0.5625, 0.375, 0.625, 0.375, 0.625, 0.0, 0.0, 0.0, 0.0, 0.0, 0.0, 0.0, 0.0, 0.0, 0.0, 0.0, 0.0, 0.0, 0.0, 0.0, 0.0, 0.0, 0.0, 0.6875, 0.6875, 0.6875, 0.75, 0.6875, 0.75, 0.6875, 0.625, 0.6875, 0.6875, 0.6875, 0.6875, 0.6875, 0.625, 0.6875, 0.5625, 0.6875, 0.625, 0.6875, 0.5, 0.6562, 0.5625, 0.6562, 0.5, 0.6562, 0.5625, 0.6875, 0.625, 0.6562, 0.625, 0.6875, 0.625, 0.6562, 0.6875, 0.6562, 0.625, 0.0, 0.0, 0.0, 0.0, 0.0, 0.0, 0.0, 0.0, 0.0, 0.0, 0.0, 0.0, 0.0, 0.0, 0.0, 0.0, 0.0, 0.0, 0.625, 0.5625, 0.625, 0.5, 0.625, 0.5, 0.625, 0.625, 0.625, 0.5625, 0.625, 0.5625, 0.625, 0.625, 0.625, 0.6875, 0.625, 0.625, 0.375, 0.6875, 0.375, 0.75, 0.375, 0.75, 0.375, 0.625, 0.375, 0.6875, 0.375, 0.6875, 0.375, 0.625, 0.375, 0.5625, 0.375, 0.625, 0.375, 0.5625, 0.375, 0.5, 0.375, 0.5, 0.375, 0.5625, 0.375, 0.625, 0.375, 0.5625, 0.375, 0.6875, 0.375, 0.625, 0.375, 0.625, 0.625, 0.5, 0.625, 0.5625, 0.625, 0.5, 0.625, 0.5625, 0.625, 0.625, 0.625, 0.5625, 0.625, 0.6875, 0.625, 0.625, 0.625, 0.625, 0.0, 0.0, 0.0, 0.0, 0.0, 0.0, 0.375, 0.625, 0.375, 0.5625, 0.375, 0.5625, 0.375, 0.4375, 0.375, 0.4062, 0.375, 0.4063, 0.0, 0.0, 0.0, 0.0, 0.0, 0.0, 0.375, 0.5, 0.375, 0.4688, 0.375, 0.4687, 0.375, 0.625, 0.375, 0.6875, 0.375, 0.625, 0.375, 0.5625, 0.375, 0.5, 0.375, 0.5, 0.0, 0.0, 0.0, 0.0, 0.0, 0.0, 0.375, 0.6875, 0.375, 0.625, 0.375, 0.625, 0.375, 0.4688, 0.375, 0.5, 0.375, 0.4687, 0.0, 0.0, 0.0, 0.0, 0.0, 0.0, 0.375, 0.4063, 0.375, 0.4375, 0.375, 0.4063, 0.375, 0.625, 0.375, 0.5625, 0.375, 0.5625, 0.375, 0.4062, 0.375, 0.4375, 0.375, 0.4062, 0.0, 0.0, 0.0, 0.0, 0.0, 0.0, 0.375, 0.4688, 0.375, 0.5, 0.375, 0.4688, 0.375, 0.625, 0.375, 0.6875, 0.375, 0.625, 0.375, 0.5625, 0.375, 0.5, 0.375, 0.5, 0.0, 0.0, 0.0, 0.0, 0.0, 0.0, 0.375, 0.875, 0.375, 0.8438, 0.375, 0.8438, 0.0, 0.0, 0.0, 0.0, 0.0, 0.0, 0.375, 0.8125, 0.375, 0.7813, 0.375, 0.7812, 0.375, 0.6875, 0.375, 0.75, 0.375, 0.6875, 0.375, 0.8438, 0.375, 0.875, 0.375, 0.8438, 0.375, 0.625, 0.375, 0.5625, 0.375, 0.5625, 0.375, 0.4375, 0.375, 0.4062, 0.375, 0.4062, 0.0, 0.0, 0.0, 0.0, 0.0, 0.0, 0.375, 0.4688, 0.375, 0.5, 0.375, 0.4687, 0.375, 0.625, 0.375, 0.6875, 0.375, 0.625, 0.375, 0.5625, 0.375, 0.5, 0.375, 0.5, 0.0, 0.0, 0.0, 0.0, 0.0, 0.0, 0.375, 0.8438, 0.375, 0.875, 0.375, 0.8438, 0.0, 0.0, 0.0, 0.0, 0.0, 0.0, 0.0, 0.0, 0.0, 0.0, 0.0, 0.0, 0.375, 0.8125, 0.375, 0.7812, 0.375, 0.7813, 0.375, 0.6875, 0.375, 0.75, 0.375, 0.6875, 0.375, 0.4062, 0.375, 0.4375, 0.375, 0.4062, 0.0, 0.0, 0.0, 0.0, 0.0, 0.0, 0.375, 0.5, 0.375, 0.4688, 0.375, 0.4688, 0.375, 0.625, 0.375, 0.6875, 0.375, 0.625, 0.375, 0.5, 0.375, 0.5625, 0.375, 0.5, 0.0, 0.0, 0.0, 0.0, 0.0, 0.0, 0.375, 0.875, 0.375, 0.8437, 0.375, 0.8438, 0.375, 0.6875, 0.375, 0.75, 0.375, 0.6875, 0.0, 0.0, 0.0, 0.0, 0.0, 0.0, 0.0, 0.0, 0.0, 0.0, 0.0, 0.0, 0.375, 0.7812, 0.375, 0.8125, 0.375, 0.7812, 0.375, 0.6875, 0.375, 0.75, 0.375, 0.6875, 0.0, 0.0, 0.0, 0.0, 0.0, 0.0, 0.375, 0.4688, 0.375, 0.5, 0.375, 0.4688, 0.375, 0.625, 0.375, 0.6875, 0.375, 0.625, 0.375, 0.5, 0.375, 0.5625, 0.375, 0.5, 0.0, 0.0, 0.0, 0.0, 0.0, 0.0, 0.375, 0.8437, 0.375, 0.875, 0.375, 0.8438, 0.375, 0.6875, 0.375, 0.75, 0.375, 0.6875, 0.375, 0.8125, 0.375, 0.7812, 0.375, 0.7812, 0.375, 0.625, 0.375, 0.5625, 0.375, 0.5625, 0.0, 0.0, 0.0, 0.0, 0.0, 0.0, 0.0, 0.0, 0.0, 0.0, 0.0, 0.0, 0.375, 0.8125, 0.375, 0.7812, 0.375, 0.7812, 0.375, 0.5, 0.375, 0.4688, 0.375, 0.4688, 0.375, 0.6875, 0.375, 0.625, 0.375, 0.625, 0.375, 0.5625, 0.375, 0.5, 0.375, 0.5, 0.0, 0.0, 0.0, 0.0, 0.0, 0.0, 0.375, 0.875, 0.375, 0.8437, 0.375, 0.8438, 0.375, 0.75, 0.375, 0.6875, 0.375, 0.6875, 0.375, 0.7812, 0.375, 0.8125, 0.375, 0.7812, 0.0, 0.0, 0.0, 0.0, 0.0, 0.0, 0.375, 0.4375, 0.375, 0.4062, 0.375, 0.4062, 0.375, 0.5625, 0.375, 0.625, 0.375, 0.5625, 0.0, 0.0, 0.0, 0.0, 0.0, 0.0, 0.0, 0.0, 0.0, 0.0, 0.0, 0.0, 0.375, 0.6875, 0.375, 0.625, 0.375, 0.625, 0.375, 0.5625, 0.375, 0.5, 0.375, 0.5, 0.0, 0.0, 0.0, 0.0, 0.0, 0.0, 0.375, 0.8437, 0.375, 0.875, 0.375, 0.8438, 0.375, 0.75, 0.375, 0.6875, 0.375, 0.6875, 0.375, 0.8125, 0.375, 0.7812, 0.375, 0.7812, 0.0, 0.0, 0.0, 0.0, 0.0, 0.0, 0.0, 0.0, 0.0, 0.0, 0.0, 0.0, 0.0, 0.0, 0.0, 0.0, 0.0, 0.0, 0.375, 0.4062, 0.375, 0.4375, 0.375, 0.4062, 0.375, 0.625, 0.375, 0.5625, 0.375, 0.5625, 0.0, 0.0, 0.0, 0.0, 0.0, 0.0, 0.375, 0.6875, 0.3438, 0.75, 0.3438, 0.6875, 0.3125, 0.6875, 0.2812, 0.75, 0.2812, 0.6875, 0.3125, 0.5, 0.2812, 0.5625, 0.2812, 0.5, 0.3125, 0.5625, 0.2812, 0.625, 0.2812, 0.5625, 0.3125, 0.625, 0.2812, 0.6875, 0.2812, 0.625, 0.3438, 0.5, 0.375, 0.5625, 0.3438, 0.5625, 0.375, 0.5625, 0.3438, 0.625, 0.3438, 0.5625, 0.375, 0.625, 0.3438, 0.6875, 0.3438, 0.625, 0.375, 0.4688, 0.375, 0.5, 0.375, 0.4687, 0.0, 0.0, 0.0, 0.0, 0.0, 0.0, 0.375, 0.4375, 0.375, 0.4062, 0.375, 0.4062, 0.375, 0.625, 0.375, 0.5625, 0.375, 0.5625, 0.6875, 0.5625, 0.6875, 0.625, 0.6875, 0.625, 0.6875, 0.625, 0.6875, 0.6875, 0.6875, 0.6875, 0.6875, 0.6875, 0.6875, 0.75, 0.6875, 0.75, 0.0, 0.0, 0.0, 0.0, 0.0, 0.0, 0.0, 0.0, 0.0, 0.0, 0.0, 0.0, 0.0, 0.0, 0.0, 0.0, 0.0, 0.0, 0.625, 0.8438, 0.625, 0.8125, 0.625, 0.8437, 0.625, 0.375, 0.625, 0.4062, 0.625, 0.4062, 0.0, 0.0, 0.0, 0.0, 0.0, 0.0, 0.6875, 0.5625, 0.6875, 0.5, 0.6875, 0.5625, 0.375, 0.4375, 0.375, 0.4687, 0.375, 0.4375, 0.3438, 0.625, 0.3125, 0.6875, 0.3125, 0.625, 0.3438, 0.5625, 0.3125, 0.625, 0.3125, 0.5625, 0.3125, 0.5, 0.3438, 0.5625, 0.3125, 0.5625, 0.3438, 0.6875, 0.3125, 0.75, 0.3125, 0.6875, 0.375, 0.7812, 0.375, 0.75, 0.375, 0.75, 0.375, 0.75, 0.375, 0.7812, 0.375, 0.75, 0.375, 0.4688, 0.375, 0.4375, 0.375, 0.4375, 0.375, 0.75, 0.375, 0.7812, 0.375, 0.75, 0.375, 0.7812, 0.375, 0.75, 0.375, 0.75, 0.375, 0.4375, 0.375, 0.4688, 0.375, 0.4375, 0.375, 0.7812, 0.375, 0.75, 0.375, 0.75, 0.375, 0.4375, 0.375, 0.4688, 0.375, 0.4375, 0.375, 0.7813, 0.375, 0.75, 0.375, 0.75, 0.375, 0.4688, 0.375, 0.4375, 0.375, 0.4375, 0.375, 0.75, 0.375, 0.7813, 0.375, 0.75, 0.375, 0.4375, 0.375, 0.4688, 0.375, 0.4375, 0.375, 0.4375, 0.375, 0.4687, 0.375, 0.4375, 0.375, 0.4375, 0.375, 0.4688, 0.375, 0.4375, 0.6562, 0.625, 0.625, 0.6875, 0.625, 0.625, 0.625, 0.5625, 0.6562, 0.625, 0.625, 0.625, 0.625, 0.5, 0.6562, 0.5625, 0.625, 0.5625, 0.375, 0.7812, 0.375, 0.75, 0.375, 0.75, 0.375, 0.75, 0.375, 0.7812, 0.375, 0.75, 0.375, 0.4687, 0.375, 0.4375, 0.375, 0.4375, 0.375, 0.75, 0.375, 0.7812, 0.375, 0.75, 0.375, 0.4688, 0.375, 0.4375, 0.375, 0.4375, 0.375, 0.75, 0.375, 0.7812, 0.375, 0.75, 0.375, 0.4375, 0.375, 0.4687, 0.375, 0.4375, 0.375, 0.75, 0.625, 0.7812, 0.375, 0.7812, 0.6562, 0.6875, 0.625, 0.75, 0.625, 0.6875, 0.375, 0.7812, 0.375, 0.75, 0.375, 0.75, 0.375, 0.4375, 0.375, 0.4687, 0.375, 0.4375, 0.625, 0.4375, 0.375, 0.4687, 0.375, 0.4375, 0.625, 0.4062, 0.625, 0.4375, 0.625, 0.4375, 0.625, 0.875, 0.625, 0.8437, 0.625, 0.875, 0.375, 0.4062, 0.375, 0.375, 0.375, 0.375, 0.2812, 0.625, 0.25, 0.6875, 0.25, 0.625, 0.2812, 0.5625, 0.25, 0.625, 0.25, 0.5625, 0.2812, 0.5, 0.25, 0.5625, 0.25, 0.5, 0.2812, 0.6875, 0.25, 0.75, 0.25, 0.6875, 0.375, 0.375, 0.375, 0.4062, 0.375, 0.375, 0.375, 0.8125, 0.375, 0.8438, 0.375, 0.8125, 0.375, 0.4062, 0.375, 0.375, 0.375, 0.375, 0.375, 0.8438, 0.375, 0.8125, 0.375, 0.8125, 0.375, 0.8125, 0.375, 0.8438, 0.375, 0.8125, 0.375, 0.8438, 0.375, 0.8125, 0.375, 0.8125, 0.375, 0.375, 0.375, 0.4062, 0.375, 0.375, 0.375, 0.8125, 0.375, 0.8438, 0.375, 0.8125, 0.375, 0.4062, 0.375, 0.375, 0.375, 0.375, 0.375, 0.8125, 0.375, 0.8438, 0.375, 0.8125, 0.375, 0.8438, 0.375, 0.8125, 0.375, 0.8125, 0.375, 0.375, 0.375, 0.4062, 0.375, 0.375, 0.375, 0.375, 0.375, 0.4063, 0.375, 0.375, 0.375, 0.4063, 0.375, 0.375, 0.375, 0.375, 0.6875, 0.625, 0.7188, 0.6875, 0.6875, 0.6875, 0.6875, 0.5625, 0.7188, 0.625, 0.6875, 0.625, 0.6875, 0.5, 0.7188, 0.5625, 0.6875, 0.5625, 0.375, 0.8438, 0.375, 0.8125, 0.375, 0.8125, 0.375, 0.4062, 0.375, 0.375, 0.375, 0.375, 0.375, 0.8125, 0.375, 0.8438, 0.375, 0.8125, 0.375, 0.8438, 0.375, 0.8125, 0.375, 0.8125, 0.375, 0.8438, 0.375, 0.8125, 0.375, 0.8125, 0.375, 0.4062, 0.375, 0.375, 0.375, 0.375, 0.625, 0.875, 0.625, 0.8438, 0.625, 0.875, 0.7188, 0.6875, 0.6875, 0.75, 0.6875, 0.6875, 0.625, 0.875, 0.625, 0.8438, 0.625, 0.875, 0.625, 0.4062, 0.625, 0.4375, 0.625, 0.4375, 0.625, 0.4062, 0.625, 0.4375, 0.625, 0.4375, 0.625, 0.8437, 0.625, 0.875, 0.625, 0.875, 0.625, 0.875, 0.625, 0.8437, 0.625, 0.875, 0.625, 0.4375, 0.625, 0.4062, 0.625, 0.4375, 0.625, 0.375, 0.375, 0.4062, 0.375, 0.375, 0.375, 0.4062, 0.375, 0.375, 0.375, 0.375, 0.375, 0.8437, 0.375, 0.8125, 0.375, 0.8125, 0.625, 0.4375, 0.625, 0.4063, 0.625, 0.4375, 0.375, 0.8125, 0.625, 0.8438, 0.375, 0.8437, 0.375, 0.4062, 0.375, 0.375, 0.375, 0.375, 0.375, 0.375, 0.375, 0.4062, 0.375, 0.375, 0.375, 0.8438, 0.375, 0.8125, 0.375, 0.8125, 0.375, 0.4687, 0.375, 0.4375, 0.375, 0.4375, 0.375, 0.75, 0.375, 0.7812, 0.375, 0.75, 0.375, 0.7812, 0.375, 0.8125, 0.375, 0.7812, 0.0, 0.0, 0.0, 0.0, 0.0, 0.0, 0.0, 0.0, 0.0, 0.0, 0.0, 0.0, 0.375, 0.5625, 0.375, 0.625, 0.375, 0.5625, 0.375, 0.75, 0.375, 0.6875, 0.375, 0.6875, 0.375, 0.875, 0.375, 0.8438, 0.375, 0.8438, 0.0, 0.0, 0.0, 0.0, 0.0, 0.0, 0.375, 0.5, 0.375, 0.5625, 0.375, 0.5, 0.375, 0.6875, 0.375, 0.625, 0.375, 0.625, 0.375, 0.4687, 0.375, 0.5, 0.375, 0.4688, 0.0, 0.0, 0.0, 0.0, 0.0, 0.0, 0.375, 0.4062, 0.375, 0.4375, 0.375, 0.4062, 0.625, 0.4062, 0.625, 0.4375, 0.625, 0.4375, 0.625, 0.875, 0.625, 0.8438, 0.625, 0.875, 0.6875, 0.625, 0.6875, 0.5625, 0.6875, 0.625, 0.6875, 0.625, 0.6875, 0.6875, 0.6875, 0.6875, 0.6875, 0.6875, 0.6875, 0.75, 0.6875, 0.6875, 0.0, 0.0, 0.0, 0.0, 0.0, 0.0, 0.0, 0.0, 0.0, 0.0, 0.0, 0.0, 0.0, 0.0, 0.0, 0.0, 0.0, 0.0, 0.625, 0.8125, 0.625, 0.8438, 0.625, 0.8438, 0.0, 0.0, 0.0, 0.0, 0.0, 0.0, 0.6875, 0.5625, 0.6875, 0.5625, 0.6875, 0.5, 0.625, 0.375, 0.625, 0.4062, 0.625, 0.4062, 0.6875, 0.5, 0.6875, 0.5625, 0.6875, 0.5, 0.625, 0.8125, 0.6875, 0.6875, 0.625, 0.8125, 0.625, 0.75, 0.375, 0.75, 0.375, 0.75, 0.625, 0.75, 0.625, 0.75, 0.625, 0.6875, 0.625, 0.5, 0.625, 0.5, 0.375, 0.5, 0.375, 0.6875, 0.375, 0.75, 0.375, 0.75, 0.375, 0.5625, 0.375, 0.5, 0.375, 0.5, 0.625, 0.4687, 0.625, 0.5, 0.375, 0.5, 0.375, 0.4375, 0.375, 0.4375, 0.375, 0.4062, 0.625, 0.6875, 0.625, 0.75, 0.625, 0.75, 0.375, 0.8437, 0.625, 0.8438, 0.625, 0.875, 0.625, 0.375, 0.625, 0.375, 0.625, 0.4063, 0.375, 0.4687, 0.375, 0.5, 0.375, 0.5, 0.375, 0.875, 0.375, 0.875, 0.375, 0.8438, 0.0, 0.0, 0.0, 0.0, 0.0, 0.0, 0.375, 0.8125, 0.375, 0.8125, 0.375, 0.7812, 0.375, 0.4375, 0.375, 0.4375, 0.375, 0.4062, 0.6875, 0.6875, 0.6875, 0.75, 0.6562, 0.75, 0.625, 0.7812, 0.625, 0.8125, 0.375, 0.8125, 0.375, 0.5, 0.375, 0.5, 0.375, 0.4687, 0.625, 0.4062, 0.625, 0.4375, 0.375, 0.4375, 0.625, 0.4063, 0.625, 0.375, 0.625, 0.375, 0.6875, 0.5625, 0.6875, 0.5, 0.6875, 0.5, 0.0, 0.0, 0.0, 0.0, 0.0, 0.0, 0.625, 0.8438, 0.625, 0.8125, 0.625, 0.8125, 0.625, 0.5, 0.625, 0.5, 0.375, 0.5, 0.625, 0.5, 0.625, 0.5, 0.375, 0.5, 0.375, 0.5, 0.375, 0.5, 0.375, 0.5625, 0.625, 0.75, 0.375, 0.75, 0.375, 0.75, 0.625, 0.75, 0.375, 0.75, 0.375, 0.75, 0.625, 0.75, 0.625, 0.75, 0.625, 0.6875, 0.625, 0.75, 0.375, 0.75, 0.375, 0.75, 0.375, 0.5, 0.375, 0.5, 0.375, 0.5625, 0.625, 0.75, 0.375, 0.75, 0.375, 0.75, 0.375, 0.5, 0.375, 0.5, 0.375, 0.5625, 0.625, 0.5, 0.625, 0.5, 0.375, 0.5, 0.625, 0.6875, 0.625, 0.75, 0.625, 0.75, 0.375, 0.6875, 0.625, 0.6875, 0.625, 0.75, 0.375, 0.5, 0.375, 0.5, 0.375, 0.5625, 0.625, 0.5, 0.625, 0.5, 0.375, 0.5, 0.625, 0.75, 0.625, 0.75, 0.625, 0.6875, 0.6875, 0.5625, 0.6875, 0.5, 0.6875, 0.5, 0.625, 0.8125, 0.625, 0.8125, 0.625, 0.8438, 0.6875, 0.5625, 0.6875, 0.5, 0.6875, 0.5, 0.0, 0.0, 0.0, 0.0, 0.0, 0.0, 0.625, 0.375, 0.625, 0.375, 0.625, 0.4062, 0.0, 0.0, 0.0, 0.0, 0.0, 0.0, 0.625, 0.375, 0.625, 0.375, 0.625, 0.4062, 0.625, 0.8437, 0.625, 0.8125, 0.625, 0.8125, 0.7188, 0.6875, 0.75, 0.6875, 0.75, 0.75, 0.625, 0.8438, 0.625, 0.8125, 0.625, 0.8125, 0.6875, 0.5, 0.6875, 0.5, 0.6875, 0.5625, 0.0, 0.0, 0.0, 0.0, 0.0, 0.0, 0.375, 0.4375, 0.375, 0.4375, 0.375, 0.4062, 0.375, 0.875, 0.375, 0.875, 0.375, 0.8438, 0.375, 0.8125, 0.375, 0.8125, 0.375, 0.7812, 0.0, 0.0, 0.0, 0.0, 0.0, 0.0, 0.375, 0.875, 0.375, 0.875, 0.375, 0.8438, 0.375, 0.75, 0.375, 0.75, 0.375, 0.6875, 0.0, 0.0, 0.0, 0.0, 0.0, 0.0, 0.375, 0.5, 0.375, 0.5, 0.375, 0.4688, 0.375, 0.7812, 0.375, 0.8125, 0.375, 0.8125, 0.375, 0.5, 0.375, 0.5, 0.375, 0.4688, 0.0, 0.0, 0.0, 0.0, 0.0, 0.0, 0.375, 0.75, 0.375, 0.75, 0.375, 0.6875, 0.375, 0.5, 0.375, 0.5625, 0.375, 0.5625, 0.0, 0.0, 0.0, 0.0, 0.0, 0.0, 0.375, 0.75, 0.375, 0.75, 0.375, 0.6875, 0.375, 0.8438, 0.375, 0.875, 0.375, 0.875, 0.375, 0.4375, 0.375, 0.4375, 0.375, 0.4063, 0.375, 0.7812, 0.375, 0.8125, 0.375, 0.8125, 0.375, 0.5, 0.375, 0.5625, 0.375, 0.5625, 0.375, 0.625, 0.375, 0.625, 0.375, 0.5625, 0.375, 0.6875, 0.375, 0.6875, 0.375, 0.625, 0.375, 0.875, 0.375, 0.875, 0.375, 0.8438, 0.375, 0.6875, 0.375, 0.75, 0.375, 0.75, 0.375, 0.8125, 0.375, 0.8125, 0.375, 0.7812, 0.0, 0.0, 0.0, 0.0, 0.0, 0.0, 0.0, 0.0, 0.0, 0.0, 0.0, 0.0, 0.375, 0.625, 0.375, 0.625, 0.375, 0.5625, 0.375, 0.5, 0.375, 0.5625, 0.375, 0.5625, 0.375, 0.5625, 0.375, 0.625, 0.375, 0.625, 0.375, 0.6875, 0.375, 0.6875, 0.375, 0.625, 0.0, 0.0, 0.0, 0.0, 0.0, 0.0, 0.0, 0.0, 0.0, 0.0, 0.0, 0.0, 0.0, 0.0, 0.0, 0.0, 0.0, 0.0, 0.0, 0.0, 0.0, 0.0, 0.0, 0.0, 0.0, 0.0, 0.0, 0.0, 0.0, 0.0, 0.0, 0.0, 0.0, 0.0, 0.0, 0.0, 0.375, 0.5, 0.375, 0.5625, 0.375, 0.5625, 0.375, 0.5625, 0.375, 0.625, 0.375, 0.625, 0.375, 0.6875, 0.375, 0.6875, 0.375, 0.625, 0.0, 0.0, 0.0, 0.0, 0.0, 0.0, 0.0, 0.0, 0.0, 0.0, 0.0, 0.0, 0.0, 0.0, 0.0, 0.0, 0.0, 0.0, 0.0, 0.0, 0.0, 0.0, 0.0, 0.0, 0.0, 0.0, 0.0, 0.0, 0.0, 0.0, 0.0, 0.0, 0.0, 0.0, 0.0, 0.0, 0.6875, 0.75, 0.6875, 0.6875, 0.6875, 0.6875, 0.6875, 0.6875, 0.6875, 0.625, 0.6875, 0.625, 0.6875, 0.625, 0.6875, 0.5625, 0.6875, 0.5625, 0.75, 0.5, 0.75, 0.5625, 0.7188, 0.5625, 0.75, 0.5625, 0.75, 0.625, 0.7188, 0.625, 0.7188, 0.625, 0.75, 0.625, 0.75, 0.6875, 0.0, 0.0, 0.0, 0.0, 0.0, 0.0, 0.0, 0.0, 0.0, 0.0, 0.0, 0.0, 0.0, 0.0, 0.0, 0.0, 0.0, 0.0, 0.0, 0.0, 0.0, 0.0, 0.0, 0.0, 0.0, 0.0, 0.0, 0.0, 0.0, 0.0, 0.0, 0.0, 0.0, 0.0, 0.0, 0.0, 0.6875, 0.6875, 0.6875, 0.6875, 0.6875, 0.75, 0.6875, 0.625, 0.6875, 0.625, 0.6875, 0.6875, 0.6875, 0.625, 0.6875, 0.5625, 0.6875, 0.5625, 0.6875, 0.6875, 0.6875, 0.6875, 0.6875, 0.75, 0.6875, 0.625, 0.6875, 0.625, 0.6875, 0.6875, 0.6875, 0.625, 0.6875, 0.5625, 0.6875, 0.5625, 0.625, 0.5, 0.625, 0.5625, 0.625, 0.5625, 0.625, 0.5625, 0.625, 0.625, 0.625, 0.625, 0.625, 0.6875, 0.625, 0.6875, 0.625, 0.625, 0.375, 0.6875, 0.375, 0.6875, 0.375, 0.75, 0.375, 0.625, 0.375, 0.625, 0.375, 0.6875, 0.375, 0.5625, 0.375, 0.5625, 0.375, 0.625, 0.625, 0.5, 0.625, 0.5625, 0.375, 0.5625, 0.625, 0.5625, 0.625, 0.625, 0.375, 0.625, 0.375, 0.625, 0.625, 0.625, 0.625, 0.6875, 0.625, 0.5625, 0.625, 0.5625, 0.625, 0.5, 0.625, 0.625, 0.625, 0.625, 0.625, 0.5625, 0.625, 0.625, 0.625, 0.6875, 0.625, 0.6875, 0.375, 0.75, 0.375, 0.75, 0.375, 0.75, 0.375, 0.625, 0.375, 0.625, 0.375, 0.6875, 0.375, 0.5625, 0.375, 0.5625, 0.375, 0.625, 0.375, 0.75, 0.375, 0.6875, 0.375, 0.6875, 0.375, 0.625, 0.375, 0.625, 0.375, 0.6875, 0.375, 0.625, 0.375, 0.5625, 0.375, 0.5625, 0.625, 0.5, 0.625, 0.5625, 0.625, 0.5625, 0.625, 0.625, 0.625, 0.625, 0.625, 0.5625, 0.625, 0.625, 0.625, 0.6875, 0.625, 0.6875, 0.375, 0.75, 0.375, 0.6875, 0.375, 0.6875, 0.375, 0.6875, 0.375, 0.625, 0.375, 0.625, 0.375, 0.5625, 0.375, 0.5625, 0.375, 0.625, 0.0, 0.0, 0.0, 0.0, 0.0, 0.0, 0.0, 0.0, 0.0, 0.0, 0.0, 0.0, 0.0, 0.0, 0.0, 0.0, 0.0, 0.0, 0.6875, 0.6875, 0.6875, 0.6875, 0.6875, 0.75, 0.6875, 0.625, 0.6875, 0.625, 0.6875, 0.6875, 0.6875, 0.625, 0.6875, 0.5625, 0.6875, 0.5625, 0.6875, 0.5, 0.6875, 0.5625, 0.6562, 0.5625, 0.6562, 0.5625, 0.6875, 0.5625, 0.6875, 0.625, 0.6875, 0.625, 0.6875, 0.6875, 0.6562, 0.6875, 0.0, 0.0, 0.0, 0.0, 0.0, 0.0, 0.0, 0.0, 0.0, 0.0, 0.0, 0.0, 0.0, 0.0, 0.0, 0.0, 0.0, 0.0, 0.625, 0.5625, 0.625, 0.5625, 0.625, 0.5, 0.625, 0.625, 0.625, 0.625, 0.625, 0.5625, 0.625, 0.625, 0.625, 0.6875, 0.625, 0.6875, 0.375, 0.6875, 0.375, 0.6875, 0.375, 0.75, 0.375, 0.625, 0.375, 0.625, 0.375, 0.6875, 0.375, 0.625, 0.375, 0.5625, 0.375, 0.5625, 0.375, 0.5625, 0.375, 0.5625, 0.375, 0.5, 0.375, 0.5625, 0.375, 0.625, 0.375, 0.625, 0.375, 0.6875, 0.375, 0.6875, 0.375, 0.625, 0.625, 0.5, 0.625, 0.5625, 0.625, 0.5625, 0.625, 0.5625, 0.625, 0.625, 0.625, 0.625, 0.625, 0.6875, 0.625, 0.6875, 0.625, 0.625, 0.0, 0.0, 0.0, 0.0, 0.0, 0.0, 0.375, 0.625, 0.375, 0.625, 0.375, 0.5625, 0.375, 0.4375, 0.375, 0.4375, 0.375, 0.4062, 0.0, 0.0, 0.0, 0.0, 0.0, 0.0, 0.375, 0.5, 0.375, 0.5, 0.375, 0.4688, 0.375, 0.625, 0.375, 0.6875, 0.375, 0.6875, 0.375, 0.5625, 0.375, 0.5625, 0.375, 0.5, 0.0, 0.0, 0.0, 0.0, 0.0, 0.0, 0.375, 0.6875, 0.375, 0.6875, 0.375, 0.625, 0.375, 0.4688, 0.375, 0.5, 0.375, 0.5, 0.0, 0.0, 0.0, 0.0, 0.0, 0.0, 0.375, 0.4063, 0.375, 0.4375, 0.375, 0.4375, 0.375, 0.625, 0.375, 0.625, 0.375, 0.5625, 0.375, 0.4062, 0.375, 0.4375, 0.375, 0.4375, 0.0, 0.0, 0.0, 0.0, 0.0, 0.0, 0.375, 0.4688, 0.375, 0.5, 0.375, 0.5, 0.375, 0.625, 0.375, 0.6875, 0.375, 0.6875, 0.375, 0.5625, 0.375, 0.5625, 0.375, 0.5, 0.0, 0.0, 0.0, 0.0, 0.0, 0.0, 0.375, 0.875, 0.375, 0.875, 0.375, 0.8438, 0.0, 0.0, 0.0, 0.0, 0.0, 0.0, 0.375, 0.8125, 0.375, 0.8125, 0.375, 0.7813, 0.375, 0.6875, 0.375, 0.75, 0.375, 0.75, 0.375, 0.8438, 0.375, 0.875, 0.375, 0.875, 0.375, 0.625, 0.375, 0.625, 0.375, 0.5625, 0.375, 0.4375, 0.375, 0.4375, 0.375, 0.4062, 0.0, 0.0, 0.0, 0.0, 0.0, 0.0, 0.375, 0.4688, 0.375, 0.5, 0.375, 0.5, 0.375, 0.625, 0.375, 0.6875, 0.375, 0.6875, 0.375, 0.5625, 0.375, 0.5625, 0.375, 0.5, 0.0, 0.0, 0.0, 0.0, 0.0, 0.0, 0.375, 0.8438, 0.375, 0.875, 0.375, 0.875, 0.0, 0.0, 0.0, 0.0, 0.0, 0.0, 0.0, 0.0, 0.0, 0.0, 0.0, 0.0, 0.375, 0.8125, 0.375, 0.8125, 0.375, 0.7812, 0.375, 0.6875, 0.375, 0.75, 0.375, 0.75, 0.375, 0.4062, 0.375, 0.4375, 0.375, 0.4375, 0.0, 0.0, 0.0, 0.0, 0.0, 0.0, 0.375, 0.5, 0.375, 0.5, 0.375, 0.4688, 0.375, 0.625, 0.375, 0.6875, 0.375, 0.6875, 0.375, 0.5, 0.375, 0.5625, 0.375, 0.5625, 0.0, 0.0, 0.0, 0.0, 0.0, 0.0, 0.375, 0.875, 0.375, 0.875, 0.375, 0.8437, 0.375, 0.6875, 0.375, 0.75, 0.375, 0.75, 0.0, 0.0, 0.0, 0.0, 0.0, 0.0, 0.0, 0.0, 0.0, 0.0, 0.0, 0.0, 0.375, 0.7812, 0.375, 0.8125, 0.375, 0.8125, 0.375, 0.6875, 0.375, 0.75, 0.375, 0.75, 0.0, 0.0, 0.0, 0.0, 0.0, 0.0, 0.375, 0.4688, 0.375, 0.5, 0.375, 0.5, 0.375, 0.625, 0.375, 0.6875, 0.375, 0.6875, 0.375, 0.5, 0.375, 0.5625, 0.375, 0.5625, 0.0, 0.0, 0.0, 0.0, 0.0, 0.0, 0.375, 0.8437, 0.375, 0.875, 0.375, 0.875, 0.375, 0.6875, 0.375, 0.75, 0.375, 0.75, 0.375, 0.8125, 0.375, 0.8125, 0.375, 0.7812, 0.375, 0.625, 0.375, 0.625, 0.375, 0.5625, 0.0, 0.0, 0.0, 0.0, 0.0, 0.0, 0.0, 0.0, 0.0, 0.0, 0.0, 0.0, 0.375, 0.8125, 0.375, 0.8125, 0.375, 0.7812, 0.375, 0.5, 0.375, 0.5, 0.375, 0.4688, 0.375, 0.6875, 0.375, 0.6875, 0.375, 0.625, 0.375, 0.5625, 0.375, 0.5625, 0.375, 0.5, 0.0, 0.0, 0.0, 0.0, 0.0, 0.0, 0.375, 0.875, 0.375, 0.875, 0.375, 0.8437, 0.375, 0.75, 0.375, 0.75, 0.375, 0.6875, 0.375, 0.7812, 0.375, 0.8125, 0.375, 0.8125, 0.0, 0.0, 0.0, 0.0, 0.0, 0.0, 0.375, 0.4375, 0.375, 0.4375, 0.375, 0.4062, 0.375, 0.5625, 0.375, 0.625, 0.375, 0.625, 0.0, 0.0, 0.0, 0.0, 0.0, 0.0, 0.0, 0.0, 0.0, 0.0, 0.0, 0.0, 0.375, 0.6875, 0.375, 0.6875, 0.375, 0.625, 0.375, 0.5625, 0.375, 0.5625, 0.375, 0.5, 0.0, 0.0, 0.0, 0.0, 0.0, 0.0, 0.375, 0.8437, 0.375, 0.875, 0.375, 0.875, 0.375, 0.75, 0.375, 0.75, 0.375, 0.6875, 0.375, 0.8125, 0.375, 0.8125, 0.375, 0.7812, 0.0, 0.0, 0.0, 0.0, 0.0, 0.0, 0.0, 0.0, 0.0, 0.0, 0.0, 0.0, 0.0, 0.0, 0.0, 0.0, 0.0, 0.0, 0.375, 0.4062, 0.375, 0.4375, 0.375, 0.4375, 0.375, 0.625, 0.375, 0.625, 0.375, 0.5625, 0.0, 0.0, 0.0, 0.0, 0.0, 0.0, 0.375, 0.6875, 0.375, 0.75, 0.3438, 0.75, 0.3125, 0.6875, 0.3125, 0.75, 0.2812, 0.75, 0.3125, 0.5, 0.3125, 0.5625, 0.2812, 0.5625, 0.3125, 0.5625, 0.3125, 0.625, 0.2812, 0.625, 0.3125, 0.625, 0.3125, 0.6875, 0.2812, 0.6875, 0.3438, 0.5, 0.375, 0.5, 0.375, 0.5625, 0.375, 0.5625, 0.375, 0.625, 0.3438, 0.625, 0.375, 0.625, 0.375, 0.6875, 0.3438, 0.6875, 0.375, 0.4688, 0.375, 0.5, 0.375, 0.5, 0.0, 0.0, 0.0, 0.0, 0.0, 0.0, 0.375, 0.4375, 0.375, 0.4375, 0.375, 0.4062, 0.375, 0.625, 0.375, 0.625, 0.375, 0.5625, 0.6875, 0.5625, 0.6875, 0.5625, 0.6875, 0.625, 0.6875, 0.625, 0.6875, 0.625, 0.6875, 0.6875, 0.6875, 0.6875, 0.6875, 0.6875, 0.6875, 0.75, 0.0, 0.0, 0.0, 0.0, 0.0, 0.0, 0.0, 0.0, 0.0, 0.0, 0.0, 0.0, 0.0, 0.0, 0.0, 0.0, 0.0, 0.0, 0.625, 0.8438, 0.625, 0.8125, 0.625, 0.8125, 0.625, 0.375, 0.625, 0.375, 0.625, 0.4062, 0.0, 0.0, 0.0, 0.0, 0.0, 0.0, 0.6875, 0.5625, 0.6875, 0.5, 0.6875, 0.5, 0.375, 0.4375, 0.375, 0.4688, 0.375, 0.4687, 0.3438, 0.625, 0.3438, 0.6875, 0.3125, 0.6875, 0.3438, 0.5625, 0.3438, 0.625, 0.3125, 0.625, 0.3125, 0.5, 0.3438, 0.5, 0.3438, 0.5625, 0.3438, 0.6875, 0.3438, 0.75, 0.3125, 0.75, 0.375, 0.7812, 0.375, 0.7812, 0.375, 0.75, 0.375, 0.75, 0.375, 0.7812, 0.375, 0.7812, 0.375, 0.4688, 0.375, 0.4688, 0.375, 0.4375, 0.375, 0.75, 0.375, 0.7812, 0.375, 0.7812, 0.375, 0.7812, 0.375, 0.7812, 0.375, 0.75, 0.375, 0.4375, 0.375, 0.4688, 0.375, 0.4688, 0.375, 0.7812, 0.375, 0.7812, 0.375, 0.75, 0.375, 0.4375, 0.375, 0.4688, 0.375, 0.4688, 0.375, 0.7813, 0.375, 0.7812, 0.375, 0.75, 0.375, 0.4688, 0.375, 0.4687, 0.375, 0.4375, 0.375, 0.75, 0.375, 0.7812, 0.375, 0.7813, 0.375, 0.4375, 0.375, 0.4688, 0.375, 0.4688, 0.375, 0.4375, 0.375, 0.4688, 0.375, 0.4687, 0.375, 0.4375, 0.375, 0.4687, 0.375, 0.4688, 0.6562, 0.625, 0.6562, 0.6875, 0.625, 0.6875, 0.625, 0.5625, 0.6562, 0.5625, 0.6562, 0.625, 0.625, 0.5, 0.6562, 0.5, 0.6562, 0.5625, 0.375, 0.7812, 0.375, 0.7812, 0.375, 0.75, 0.375, 0.75, 0.375, 0.7812, 0.375, 0.7812, 0.375, 0.4687, 0.375, 0.4688, 0.375, 0.4375, 0.375, 0.75, 0.375, 0.7812, 0.375, 0.7812, 0.375, 0.4688, 0.375, 0.4688, 0.375, 0.4375, 0.375, 0.75, 0.375, 0.7812, 0.375, 0.7812, 0.375, 0.4375, 0.375, 0.4687, 0.375, 0.4687, 0.375, 0.75, 0.625, 0.75, 0.625, 0.7812, 0.6562, 0.6875, 0.6562, 0.75, 0.625, 0.75, 0.375, 0.7812, 0.375, 0.7812, 0.375, 0.75, 0.375, 0.4375, 0.375, 0.4687, 0.375, 0.4687, 0.625, 0.4375, 0.625, 0.4687, 0.375, 0.4687, 0.625, 0.4062, 0.625, 0.4062, 0.625, 0.4375, 0.625, 0.875, 0.625, 0.8438, 0.625, 0.8437, 0.375, 0.4062, 0.375, 0.4062, 0.375, 0.375, 0.2812, 0.625, 0.2812, 0.6875, 0.25, 0.6875, 0.2812, 0.5625, 0.2812, 0.625, 0.25, 0.625, 0.2812, 0.5, 0.2812, 0.5625, 0.25, 0.5625, 0.2812, 0.6875, 0.2812, 0.75, 0.25, 0.75, 0.375, 0.375, 0.375, 0.4062, 0.375, 0.4062, 0.375, 0.8125, 0.375, 0.8437, 0.375, 0.8438, 0.375, 0.4062, 0.375, 0.4062, 0.375, 0.375, 0.375, 0.8438, 0.375, 0.8437, 0.375, 0.8125, 0.375, 0.8125, 0.375, 0.8437, 0.375, 0.8438, 0.375, 0.8438, 0.375, 0.8437, 0.375, 0.8125, 0.375, 0.375, 0.375, 0.4062, 0.375, 0.4062, 0.375, 0.8125, 0.375, 0.8438, 0.375, 0.8438, 0.375, 0.4062, 0.375, 0.4062, 0.375, 0.375, 0.375, 0.8125, 0.375, 0.8438, 0.375, 0.8438, 0.375, 0.8438, 0.375, 0.8438, 0.375, 0.8125, 0.375, 0.375, 0.375, 0.4062, 0.375, 0.4062, 0.375, 0.375, 0.375, 0.4063, 0.375, 0.4063, 0.375, 0.4063, 0.375, 0.4062, 0.375, 0.375, 0.6875, 0.625, 0.7188, 0.625, 0.7188, 0.6875, 0.6875, 0.5625, 0.7188, 0.5625, 0.7188, 0.625, 0.6875, 0.5, 0.7188, 0.5, 0.7188, 0.5625, 0.375, 0.8438, 0.375, 0.8438, 0.375, 0.8125, 0.375, 0.4062, 0.375, 0.4063, 0.375, 0.375, 0.375, 0.8125, 0.375, 0.8438, 0.375, 0.8438, 0.375, 0.8438, 0.375, 0.8438, 0.375, 0.8125, 0.375, 0.8438, 0.375, 0.8438, 0.375, 0.8125, 0.375, 0.4062, 0.375, 0.4062, 0.375, 0.375, 0.625, 0.875, 0.625, 0.8438, 0.625, 0.8438, 0.7188, 0.6875, 0.7188, 0.75, 0.6875, 0.75, 0.625, 0.875, 0.625, 0.8437, 0.625, 0.8438, 0.625, 0.4062, 0.625, 0.4062, 0.625, 0.4375, 0.625, 0.4062, 0.625, 0.4062, 0.625, 0.4375, 0.625, 0.8437, 0.625, 0.8438, 0.625, 0.875, 0.625, 0.875, 0.625, 0.8438, 0.625, 0.8437, 0.625, 0.4375, 0.625, 0.4063, 0.625, 0.4062, 0.625, 0.375, 0.625, 0.4062, 0.375, 0.4062, 0.375, 0.4062, 0.375, 0.4062, 0.375, 0.375, 0.375, 0.8437, 0.375, 0.8438, 0.375, 0.8125, 0.625, 0.4375, 0.625, 0.4062, 0.625, 0.4063, 0.375, 0.8125, 0.625, 0.8125, 0.625, 0.8438, 0.375, 0.4062, 0.375, 0.4062, 0.375, 0.375, 0.375, 0.375, 0.375, 0.4062, 0.375, 0.4062, 0.375, 0.8438, 0.375, 0.8438, 0.375, 0.8125, 0.375, 0.4687, 0.375, 0.4688, 0.375, 0.4375, 0.375, 0.75, 0.375, 0.7812, 0.375, 0.7812, 0.375, 0.7812, 0.375, 0.8125, 0.375, 0.8125, 0.0, 0.0, 0.0, 0.0, 0.0, 0.0, 0.0, 0.0, 0.0, 0.0, 0.0, 0.0, 0.375, 0.5625, 0.375, 0.625, 0.375, 0.625, 0.375, 0.75, 0.375, 0.75, 0.375, 0.6875, 0.375, 0.875, 0.375, 0.875, 0.375, 0.8438, 0.0, 0.0, 0.0, 0.0, 0.0, 0.0, 0.375, 0.5, 0.375, 0.5625, 0.375, 0.5625, 0.375, 0.6875, 0.375, 0.6875, 0.375, 0.625, 0.375, 0.4687, 0.375, 0.5, 0.375, 0.5, 0.0, 0.0, 0.0, 0.0, 0.0, 0.0, 0.375, 0.4062, 0.375, 0.4375, 0.375, 0.4375, 0.625, 0.4062, 0.625, 0.4062, 0.625, 0.4375, 0.625, 0.875, 0.625, 0.8438, 0.625, 0.8438, 0.6875, 0.625, 0.6875, 0.5625, 0.6875, 0.5625, 0.6875, 0.625, 0.6875, 0.625, 0.6875, 0.6875, 0.0, 0.0, 0.0, 0.0, 0.0, 0.0, 0.0, 0.0, 0.0, 0.0, 0.0, 0.0, 0.0, 0.0, 0.0, 0.0, 0.0, 0.0, 0.625, 0.8125, 0.625, 0.8125, 0.625, 0.8438, 0.0, 0.0, 0.0, 0.0, 0.0, 0.0, 0.625, 0.375, 0.625, 0.375, 0.625, 0.4062, 0.375, 0.75, 0.375, 0.75, 0.375, 0.75, 0.375, 0.6875, 0.375, 0.75, 0.375, 0.75, 0.375, 0.6875, 0.375, 0.6875, 0.375, 0.6875, 0.375, 0.6875, 0.375, 0.6875, 0.375, 0.75, 0.375, 0.6875, 0.375, 0.6875, 0.375, 0.75, 0.375, 0.75, 0.375, 0.6875, 0.375, 0.75, 0.375, 0.75, 0.375, 0.6875, 0.375, 0.6875, 0.375, 0.6875, 0.375, 0.6875, 0.375, 0.6875, 0.375, 0.6875, 0.375, 0.75, 0.375, 0.6875, 0.375, 0.6875, 0.375, 0.75, 0.375, 0.75, 0.375, 0.75, 0.375, 0.75, 0.375, 0.75, 0.375, 0.75, 0.375, 0.75])
me_cube.materials.append(mat_material)
me_cube.use_remesh_preserve_volume = False
me_cube.use_remesh_preserve_attributes = False
me_cube.use_mirror_vertex_groups = False
me_cube.update()

# ---- objects
ob_cube = bpy.data.objects.new('Cube', me_cube)
ob_light = bpy.data.objects.new('Light', light_light)
ob_camera = bpy.data.objects.new('Camera', cam_camera)

# ---- transforms, parenting, visibility, modifiers, constraints
ob_cube.location = (0.0, 0.0, 6.804)
ob_cube.lock_rotations_4d = False
ob_cube.empty_display_type = 'ARROWS'
ob_cube.lineart.crease_threshold = 0.0
_m = ob_cube.modifiers.new('Mirror', 'MIRROR')
ob_light.location = (4.076, -4.338, 5.904)
ob_light.rotation_euler = (0.6503, 0.05522, 1.866)
ob_light.lock_rotations_4d = False
ob_light.empty_display_type = 'ARROWS'
ob_light.color = (0.0, 0.0, 0.0, 0.0)
ob_light.lineart.crease_threshold = 0.0
ob_camera.location = (7.359, -6.926, 4.958)
ob_camera.rotation_euler = (1.109, 0.0, 0.8149)
ob_camera.lock_rotations_4d = False
ob_camera.empty_display_type = 'ARROWS'
ob_camera.color = (0.0, 0.0, 0.0, 0.0)
ob_camera.display_type = 'WIRE'
ob_camera.lineart.crease_threshold = 0.0

# ---- collection membership
col_collection.objects.link(ob_cube)
col_collection.objects.link(ob_light)
col_collection.objects.link(ob_camera)

# ---- scene / render settings (as saved in the file)
scene.camera = ob_camera
scene.frame_start = 1; scene.frame_end = 250; scene.frame_set(1)
scene.render.engine = 'BLENDER_EEVEE_NEXT'
scene.cycles.use_denoising = False
scene.cycles.samples = 128
scene.cycles.sampling_pattern = 'TABULATED_SOBOL'
scene.cycles.use_adaptive_sampling = False
scene.cycles.use_light_tree = False
scene.view_settings.view_transform = 'Filmic'
bpy.context.view_layer.update()
